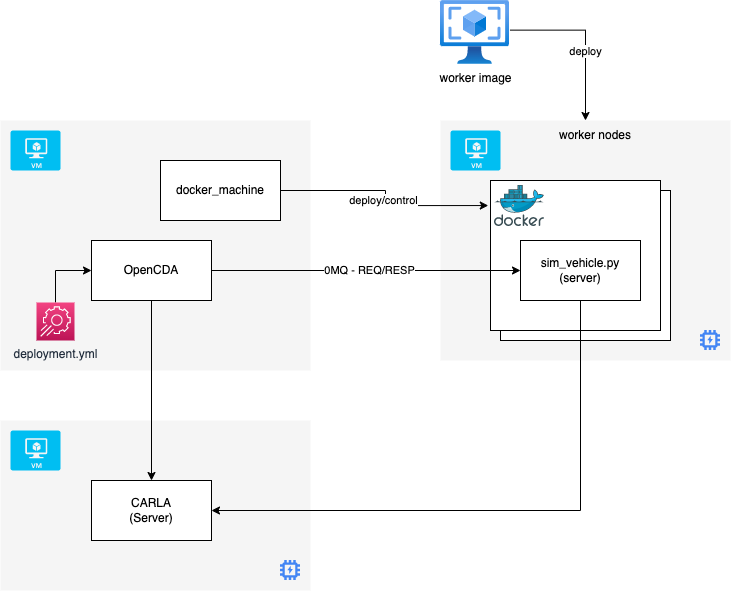

The diagram above was exported from draw.io. Its source (the exported page's mxGraphModel, read from the mxfile embedded in the PNG):
<mxGraphModel dx="1325" dy="1074" grid="1" gridSize="10" guides="1" tooltips="1" connect="1" arrows="1" fold="1" page="0" pageScale="1" pageWidth="850" pageHeight="1100" math="0" shadow="0">
  <root>
    <mxCell id="0" />
    <mxCell id="1" parent="0" />
    <mxCell id="yDL3vJQ9dLUri-qPmjnL-13" value="" style="rounded=0;whiteSpace=wrap;html=1;fillColor=#f5f5f5;fontColor=#333333;strokeColor=none;" vertex="1" parent="1">
      <mxGeometry x="-10" y="380" width="310" height="170" as="geometry" />
    </mxCell>
    <mxCell id="yDL3vJQ9dLUri-qPmjnL-1" value="" style="rounded=0;whiteSpace=wrap;html=1;fillColor=#f5f5f5;fontColor=#333333;strokeColor=none;" vertex="1" parent="1">
      <mxGeometry x="430" y="80" width="290" height="240" as="geometry" />
    </mxCell>
    <mxCell id="yDL3vJQ9dLUri-qPmjnL-6" value="" style="group;shadow=1;" vertex="1" connectable="0" parent="1">
      <mxGeometry x="490" y="150" width="170" height="150" as="geometry" />
    </mxCell>
    <mxCell id="yDL3vJQ9dLUri-qPmjnL-7" value="sim_vehicle" style="rounded=0;whiteSpace=wrap;html=1;" vertex="1" parent="yDL3vJQ9dLUri-qPmjnL-6">
      <mxGeometry width="170" height="150" as="geometry" />
    </mxCell>
    <mxCell id="yDL3vJQ9dLUri-qPmjnL-8" value="" style="sketch=0;aspect=fixed;html=1;points=[];align=center;image;fontSize=12;image=img/lib/mscae/Docker.svg;" vertex="1" parent="yDL3vJQ9dLUri-qPmjnL-6">
      <mxGeometry x="4" y="5" width="50" height="41" as="geometry" />
    </mxCell>
    <mxCell id="yDL3vJQ9dLUri-qPmjnL-2" value="" style="verticalLabelPosition=bottom;html=1;verticalAlign=top;align=center;strokeColor=none;fillColor=#00BEF2;shape=mxgraph.azure.virtual_machine;" vertex="1" parent="1">
      <mxGeometry x="440" y="90" width="50" height="40" as="geometry" />
    </mxCell>
    <mxCell id="yDL3vJQ9dLUri-qPmjnL-5" value="" style="group;shadow=1;" vertex="1" connectable="0" parent="1">
      <mxGeometry x="480" y="140" width="170" height="150" as="geometry" />
    </mxCell>
    <mxCell id="yDL3vJQ9dLUri-qPmjnL-4" value="" style="rounded=0;whiteSpace=wrap;html=1;" vertex="1" parent="yDL3vJQ9dLUri-qPmjnL-5">
      <mxGeometry width="170" height="150" as="geometry" />
    </mxCell>
    <mxCell id="yDL3vJQ9dLUri-qPmjnL-3" value="" style="sketch=0;aspect=fixed;html=1;points=[];align=center;image;fontSize=12;image=img/lib/mscae/Docker.svg;" vertex="1" parent="yDL3vJQ9dLUri-qPmjnL-5">
      <mxGeometry x="4" y="5" width="50" height="41" as="geometry" />
    </mxCell>
    <mxCell id="yDL3vJQ9dLUri-qPmjnL-22" value="sim_vehicle.py&lt;br&gt;(server)" style="rounded=0;whiteSpace=wrap;html=1;shadow=0;" vertex="1" parent="yDL3vJQ9dLUri-qPmjnL-5">
      <mxGeometry x="30" y="60" width="120" height="60" as="geometry" />
    </mxCell>
    <mxCell id="yDL3vJQ9dLUri-qPmjnL-9" value="" style="rounded=0;whiteSpace=wrap;html=1;fillColor=#f5f5f5;fontColor=#333333;strokeColor=none;" vertex="1" parent="1">
      <mxGeometry x="-10" y="80" width="310" height="250" as="geometry" />
    </mxCell>
    <mxCell id="yDL3vJQ9dLUri-qPmjnL-11" value="" style="verticalLabelPosition=bottom;html=1;verticalAlign=top;align=center;strokeColor=none;fillColor=#00BEF2;shape=mxgraph.azure.virtual_machine;" vertex="1" parent="1">
      <mxGeometry y="90" width="50" height="40" as="geometry" />
    </mxCell>
    <mxCell id="yDL3vJQ9dLUri-qPmjnL-17" style="edgeStyle=orthogonalEdgeStyle;rounded=0;orthogonalLoop=1;jettySize=auto;html=1;exitX=1;exitY=0.5;exitDx=0;exitDy=0;entryX=0;entryY=0.5;entryDx=0;entryDy=0;" edge="1" parent="1" source="yDL3vJQ9dLUri-qPmjnL-12" target="yDL3vJQ9dLUri-qPmjnL-22">
      <mxGeometry relative="1" as="geometry" />
    </mxCell>
    <mxCell id="yDL3vJQ9dLUri-qPmjnL-18" value="0MQ - REQ/RESP" style="edgeLabel;html=1;align=center;verticalAlign=middle;resizable=0;points=[];" vertex="1" connectable="0" parent="yDL3vJQ9dLUri-qPmjnL-17">
      <mxGeometry x="0.0154" relative="1" as="geometry">
        <mxPoint as="offset" />
      </mxGeometry>
    </mxCell>
    <mxCell id="yDL3vJQ9dLUri-qPmjnL-25" style="edgeStyle=orthogonalEdgeStyle;rounded=0;orthogonalLoop=1;jettySize=auto;html=1;" edge="1" parent="1" source="yDL3vJQ9dLUri-qPmjnL-12" target="yDL3vJQ9dLUri-qPmjnL-24">
      <mxGeometry relative="1" as="geometry" />
    </mxCell>
    <mxCell id="yDL3vJQ9dLUri-qPmjnL-12" value="OpenCDA" style="rounded=0;whiteSpace=wrap;html=1;shadow=0;" vertex="1" parent="1">
      <mxGeometry x="81" y="200" width="120" height="60" as="geometry" />
    </mxCell>
    <mxCell id="yDL3vJQ9dLUri-qPmjnL-14" value="" style="verticalLabelPosition=bottom;html=1;verticalAlign=top;align=center;strokeColor=none;fillColor=#00BEF2;shape=mxgraph.azure.virtual_machine;" vertex="1" parent="1">
      <mxGeometry y="390" width="50" height="40" as="geometry" />
    </mxCell>
    <mxCell id="yDL3vJQ9dLUri-qPmjnL-15" value="worker nodes" style="text;html=1;strokeColor=none;fillColor=none;align=center;verticalAlign=middle;whiteSpace=wrap;rounded=0;shadow=1;" vertex="1" parent="1">
      <mxGeometry x="540" y="80" width="90" height="30" as="geometry" />
    </mxCell>
    <mxCell id="yDL3vJQ9dLUri-qPmjnL-20" style="edgeStyle=orthogonalEdgeStyle;rounded=0;orthogonalLoop=1;jettySize=auto;html=1;exitX=1;exitY=0.5;exitDx=0;exitDy=0;entryX=-0.013;entryY=0.167;entryDx=0;entryDy=0;entryPerimeter=0;" edge="1" parent="1" source="yDL3vJQ9dLUri-qPmjnL-19" target="yDL3vJQ9dLUri-qPmjnL-4">
      <mxGeometry relative="1" as="geometry" />
    </mxCell>
    <mxCell id="yDL3vJQ9dLUri-qPmjnL-21" value="deploy/control" style="edgeLabel;html=1;align=center;verticalAlign=middle;resizable=0;points=[];" vertex="1" connectable="0" parent="yDL3vJQ9dLUri-qPmjnL-20">
      <mxGeometry x="-0.2576" y="-1" relative="1" as="geometry">
        <mxPoint x="20" y="9" as="offset" />
      </mxGeometry>
    </mxCell>
    <mxCell id="yDL3vJQ9dLUri-qPmjnL-19" value="docker_machine" style="rounded=0;whiteSpace=wrap;html=1;shadow=0;" vertex="1" parent="1">
      <mxGeometry x="150" y="120" width="120" height="60" as="geometry" />
    </mxCell>
    <mxCell id="yDL3vJQ9dLUri-qPmjnL-24" value="CARLA&lt;br&gt;(Server)" style="rounded=0;whiteSpace=wrap;html=1;shadow=0;" vertex="1" parent="1">
      <mxGeometry x="81" y="440" width="120" height="60" as="geometry" />
    </mxCell>
    <mxCell id="yDL3vJQ9dLUri-qPmjnL-26" style="edgeStyle=orthogonalEdgeStyle;rounded=0;orthogonalLoop=1;jettySize=auto;html=1;exitX=0.5;exitY=1;exitDx=0;exitDy=0;entryX=1;entryY=0.5;entryDx=0;entryDy=0;" edge="1" parent="1" source="yDL3vJQ9dLUri-qPmjnL-22" target="yDL3vJQ9dLUri-qPmjnL-24">
      <mxGeometry relative="1" as="geometry" />
    </mxCell>
    <mxCell id="yDL3vJQ9dLUri-qPmjnL-27" value="" style="editableCssRules=.*;shape=image;verticalLabelPosition=bottom;labelBackgroundColor=#ffffff;verticalAlign=top;aspect=fixed;imageAspect=0;image=data:image/svg+xml,(base64 omitted: 892 chars);shadow=0;" vertex="1" parent="1">
      <mxGeometry x="270" y="520" width="20" height="20" as="geometry" />
    </mxCell>
    <mxCell id="yDL3vJQ9dLUri-qPmjnL-28" value="" style="editableCssRules=.*;shape=image;verticalLabelPosition=bottom;labelBackgroundColor=#ffffff;verticalAlign=top;aspect=fixed;imageAspect=0;image=data:image/svg+xml,(base64 omitted: 892 chars);shadow=0;" vertex="1" parent="1">
      <mxGeometry x="690" y="290" width="20" height="20" as="geometry" />
    </mxCell>
    <mxCell id="yDL3vJQ9dLUri-qPmjnL-30" style="edgeStyle=orthogonalEdgeStyle;rounded=0;orthogonalLoop=1;jettySize=auto;html=1;exitX=0.5;exitY=0;exitDx=0;exitDy=0;exitPerimeter=0;entryX=0;entryY=0.5;entryDx=0;entryDy=0;" edge="1" parent="1" source="yDL3vJQ9dLUri-qPmjnL-29" target="yDL3vJQ9dLUri-qPmjnL-12">
      <mxGeometry relative="1" as="geometry" />
    </mxCell>
    <mxCell id="yDL3vJQ9dLUri-qPmjnL-29" value="deployment.yml" style="sketch=0;points=[[0,0,0],[0.25,0,0],[0.5,0,0],[0.75,0,0],[1,0,0],[0,1,0],[0.25,1,0],[0.5,1,0],[0.75,1,0],[1,1,0],[0,0.25,0],[0,0.5,0],[0,0.75,0],[1,0.25,0],[1,0.5,0],[1,0.75,0]];points=[[0,0,0],[0.25,0,0],[0.5,0,0],[0.75,0,0],[1,0,0],[0,1,0],[0.25,1,0],[0.5,1,0],[0.75,1,0],[1,1,0],[0,0.25,0],[0,0.5,0],[0,0.75,0],[1,0.25,0],[1,0.5,0],[1,0.75,0]];outlineConnect=0;fontColor=#232F3E;gradientColor=#F34482;gradientDirection=north;fillColor=#BC1356;strokeColor=#ffffff;dashed=0;verticalLabelPosition=bottom;verticalAlign=top;align=center;html=1;fontSize=12;fontStyle=0;aspect=fixed;shape=mxgraph.aws4.resourceIcon;resIcon=mxgraph.aws4.app_config;shadow=0;" vertex="1" parent="1">
      <mxGeometry x="26" y="262" width="38" height="38" as="geometry" />
    </mxCell>
    <mxCell id="yDL3vJQ9dLUri-qPmjnL-32" style="edgeStyle=orthogonalEdgeStyle;rounded=0;orthogonalLoop=1;jettySize=auto;html=1;entryX=0.5;entryY=0;entryDx=0;entryDy=0;exitX=1.007;exitY=0.463;exitDx=0;exitDy=0;exitPerimeter=0;" edge="1" parent="1" source="yDL3vJQ9dLUri-qPmjnL-34" target="yDL3vJQ9dLUri-qPmjnL-1">
      <mxGeometry relative="1" as="geometry">
        <mxPoint x="320" y="10" as="sourcePoint" />
      </mxGeometry>
    </mxCell>
    <mxCell id="yDL3vJQ9dLUri-qPmjnL-33" value="deploy" style="edgeLabel;html=1;align=center;verticalAlign=middle;resizable=0;points=[];" vertex="1" connectable="0" parent="yDL3vJQ9dLUri-qPmjnL-32">
      <mxGeometry x="0.1606" relative="1" as="geometry">
        <mxPoint as="offset" />
      </mxGeometry>
    </mxCell>
    <mxCell id="yDL3vJQ9dLUri-qPmjnL-34" value="worker image" style="aspect=fixed;html=1;points=[];align=center;image;fontSize=12;image=img/lib/azure2/compute/VM_Images_Classic.svg;shadow=0;" vertex="1" parent="1">
      <mxGeometry x="430" y="-40" width="69" height="64" as="geometry" />
    </mxCell>
  </root>
</mxGraphModel>